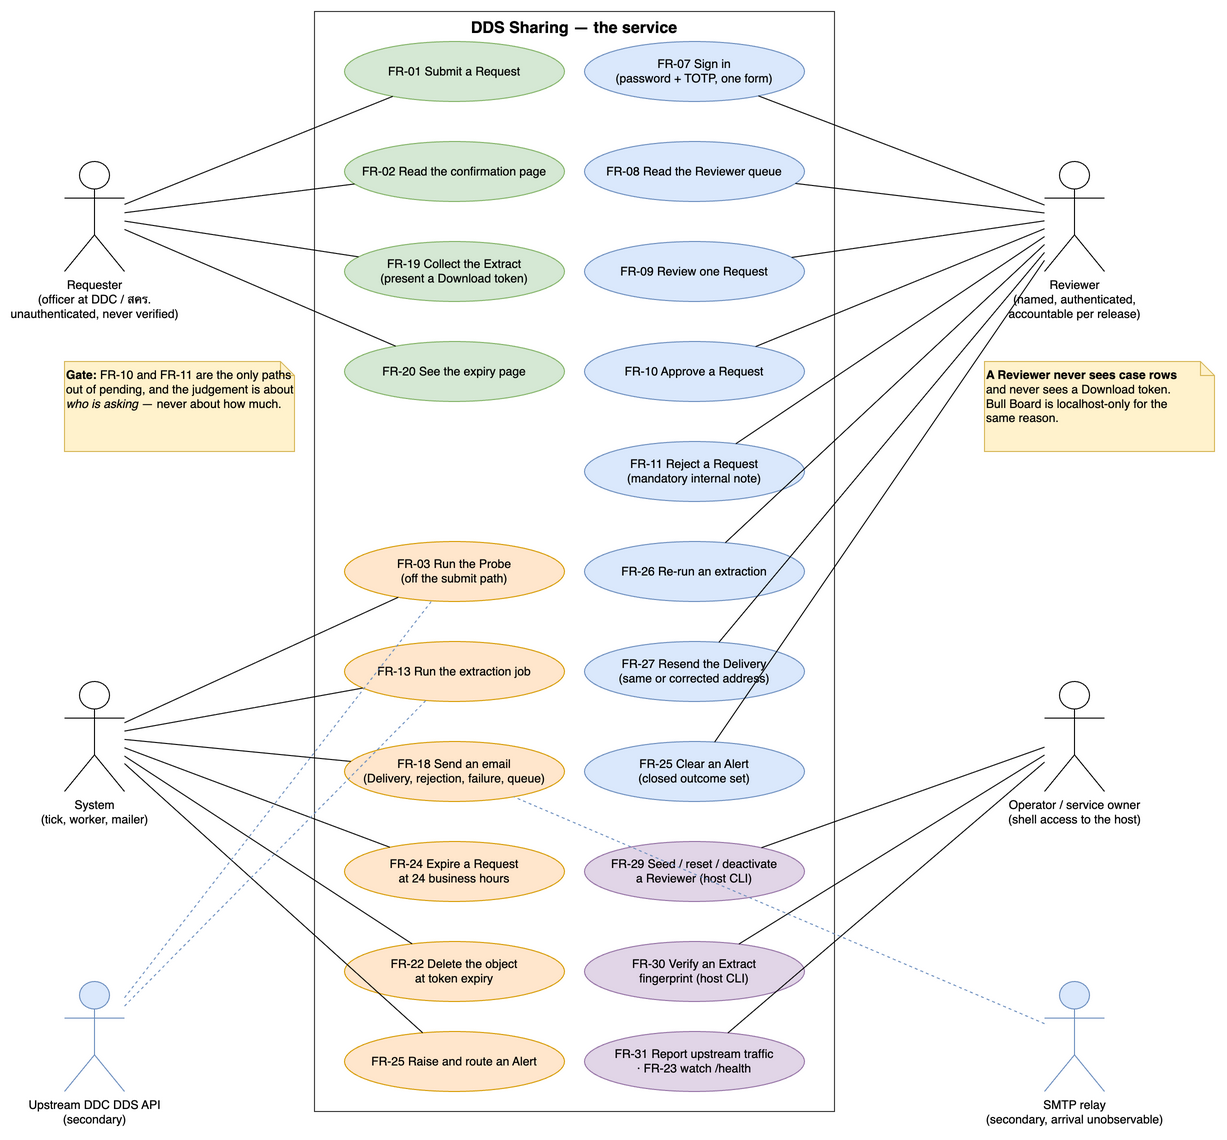

The diagram above was exported from draw.io. Its source (the exported page's mxGraphModel, read from the mxfile embedded in the PNG):
<mxGraphModel dx="1200" dy="900" grid="0" gridSize="10" guides="1" tooltips="1" connect="1" arrows="1" fold="1" page="1" pageScale="1" pageWidth="1300" pageHeight="1200" math="0" shadow="0" adaptiveColors="auto">
  <root>
    <mxCell id="0" />
    <mxCell id="1" parent="0" />
    <mxCell id="bnd" value="DDS Sharing — the service" style="rounded=0;whiteSpace=wrap;html=1;verticalAlign=top;fontSize=16;fontStyle=1;fillColor=none;strokeColor=#333333;" vertex="1" parent="1">
      <mxGeometry x="330" y="30" width="520" height="1100" as="geometry" />
    </mxCell>
    <mxCell id="aReq" value="Requester&#10;(officer at DDC / สคร.&#10;unauthenticated, never verified)" style="shape=umlActor;verticalLabelPosition=bottom;verticalAlign=top;html=1;outlineConnect=0;" vertex="1" parent="1">
      <mxGeometry x="80" y="180" width="60" height="110" as="geometry" />
    </mxCell>
    <mxCell id="aSys" value="System&#10;(tick, worker, mailer)" style="shape=umlActor;verticalLabelPosition=bottom;verticalAlign=top;html=1;outlineConnect=0;" vertex="1" parent="1">
      <mxGeometry x="80" y="700" width="60" height="110" as="geometry" />
    </mxCell>
    <mxCell id="aRev" value="Reviewer&#10;(named, authenticated,&#10;accountable per release)" style="shape=umlActor;verticalLabelPosition=bottom;verticalAlign=top;html=1;outlineConnect=0;" vertex="1" parent="1">
      <mxGeometry x="1060" y="180" width="60" height="110" as="geometry" />
    </mxCell>
    <mxCell id="aOps" value="Operator / service owner&#10;(shell access to the host)" style="shape=umlActor;verticalLabelPosition=bottom;verticalAlign=top;html=1;outlineConnect=0;" vertex="1" parent="1">
      <mxGeometry x="1060" y="700" width="60" height="110" as="geometry" />
    </mxCell>
    <mxCell id="aUp" value="Upstream DDC DDS API&#10;(secondary)" style="shape=umlActor;verticalLabelPosition=bottom;verticalAlign=top;html=1;outlineConnect=0;fillColor=#dae8fc;strokeColor=#6c8ebf;" vertex="1" parent="1">
      <mxGeometry x="80" y="1000" width="60" height="110" as="geometry" />
    </mxCell>
    <mxCell id="aMail" value="SMTP relay&#10;(secondary, arrival unobservable)" style="shape=umlActor;verticalLabelPosition=bottom;verticalAlign=top;html=1;outlineConnect=0;fillColor=#dae8fc;strokeColor=#6c8ebf;" vertex="1" parent="1">
      <mxGeometry x="1060" y="1000" width="60" height="110" as="geometry" />
    </mxCell>
    <mxCell id="u1" value="FR-01 Submit a Request" style="ellipse;whiteSpace=wrap;html=1;fillColor=#d5e8d4;strokeColor=#82b366;" vertex="1" parent="1">
      <mxGeometry x="360" y="60" width="220" height="60" as="geometry" />
    </mxCell>
    <mxCell id="u2" value="FR-02 Read the confirmation page" style="ellipse;whiteSpace=wrap;html=1;fillColor=#d5e8d4;strokeColor=#82b366;" vertex="1" parent="1">
      <mxGeometry x="360" y="160" width="220" height="60" as="geometry" />
    </mxCell>
    <mxCell id="u3" value="FR-19 Collect the Extract&#10;(present a Download token)" style="ellipse;whiteSpace=wrap;html=1;fillColor=#d5e8d4;strokeColor=#82b366;" vertex="1" parent="1">
      <mxGeometry x="360" y="260" width="220" height="60" as="geometry" />
    </mxCell>
    <mxCell id="u4" value="FR-20 See the expiry page" style="ellipse;whiteSpace=wrap;html=1;fillColor=#d5e8d4;strokeColor=#82b366;" vertex="1" parent="1">
      <mxGeometry x="360" y="360" width="220" height="60" as="geometry" />
    </mxCell>
    <mxCell id="u6" value="FR-03 Run the Probe&#10;(off the submit path)" style="ellipse;whiteSpace=wrap;html=1;fillColor=#ffe6cc;strokeColor=#d79b00;" vertex="1" parent="1">
      <mxGeometry x="360" y="560" width="220" height="60" as="geometry" />
    </mxCell>
    <mxCell id="u7" value="FR-13 Run the extraction job" style="ellipse;whiteSpace=wrap;html=1;fillColor=#ffe6cc;strokeColor=#d79b00;" vertex="1" parent="1">
      <mxGeometry x="360" y="660" width="220" height="60" as="geometry" />
    </mxCell>
    <mxCell id="u8" value="FR-18 Send an email&#10;(Delivery, rejection, failure, queue)" style="ellipse;whiteSpace=wrap;html=1;fillColor=#ffe6cc;strokeColor=#d79b00;" vertex="1" parent="1">
      <mxGeometry x="360" y="760" width="220" height="60" as="geometry" />
    </mxCell>
    <mxCell id="u9" value="FR-24 Expire a Request&#10;at 24 business hours" style="ellipse;whiteSpace=wrap;html=1;fillColor=#ffe6cc;strokeColor=#d79b00;" vertex="1" parent="1">
      <mxGeometry x="360" y="860" width="220" height="60" as="geometry" />
    </mxCell>
    <mxCell id="u10" value="FR-22 Delete the object&#10;at token expiry" style="ellipse;whiteSpace=wrap;html=1;fillColor=#ffe6cc;strokeColor=#d79b00;" vertex="1" parent="1">
      <mxGeometry x="360" y="960" width="220" height="60" as="geometry" />
    </mxCell>
    <mxCell id="u11" value="FR-25 Raise and route an Alert" style="ellipse;whiteSpace=wrap;html=1;fillColor=#ffe6cc;strokeColor=#d79b00;" vertex="1" parent="1">
      <mxGeometry x="360" y="1050" width="220" height="60" as="geometry" />
    </mxCell>
    <mxCell id="v1" value="FR-07 Sign in&#10;(password + TOTP, one form)" style="ellipse;whiteSpace=wrap;html=1;fillColor=#dae8fc;strokeColor=#6c8ebf;" vertex="1" parent="1">
      <mxGeometry x="600" y="60" width="220" height="60" as="geometry" />
    </mxCell>
    <mxCell id="v2" value="FR-08 Read the Reviewer queue" style="ellipse;whiteSpace=wrap;html=1;fillColor=#dae8fc;strokeColor=#6c8ebf;" vertex="1" parent="1">
      <mxGeometry x="600" y="160" width="220" height="60" as="geometry" />
    </mxCell>
    <mxCell id="v3" value="FR-09 Review one Request" style="ellipse;whiteSpace=wrap;html=1;fillColor=#dae8fc;strokeColor=#6c8ebf;" vertex="1" parent="1">
      <mxGeometry x="600" y="260" width="220" height="60" as="geometry" />
    </mxCell>
    <mxCell id="v4" value="FR-10 Approve a Request" style="ellipse;whiteSpace=wrap;html=1;fillColor=#dae8fc;strokeColor=#6c8ebf;" vertex="1" parent="1">
      <mxGeometry x="600" y="360" width="220" height="60" as="geometry" />
    </mxCell>
    <mxCell id="v5" value="FR-11 Reject a Request&#10;(mandatory internal note)" style="ellipse;whiteSpace=wrap;html=1;fillColor=#dae8fc;strokeColor=#6c8ebf;" vertex="1" parent="1">
      <mxGeometry x="600" y="460" width="220" height="60" as="geometry" />
    </mxCell>
    <mxCell id="v6" value="FR-26 Re-run an extraction" style="ellipse;whiteSpace=wrap;html=1;fillColor=#dae8fc;strokeColor=#6c8ebf;" vertex="1" parent="1">
      <mxGeometry x="600" y="560" width="220" height="60" as="geometry" />
    </mxCell>
    <mxCell id="v7" value="FR-27 Resend the Delivery&#10;(same or corrected address)" style="ellipse;whiteSpace=wrap;html=1;fillColor=#dae8fc;strokeColor=#6c8ebf;" vertex="1" parent="1">
      <mxGeometry x="600" y="660" width="220" height="60" as="geometry" />
    </mxCell>
    <mxCell id="v8" value="FR-25 Clear an Alert&#10;(closed outcome set)" style="ellipse;whiteSpace=wrap;html=1;fillColor=#dae8fc;strokeColor=#6c8ebf;" vertex="1" parent="1">
      <mxGeometry x="600" y="760" width="220" height="60" as="geometry" />
    </mxCell>
    <mxCell id="v9" value="FR-29 Seed / reset / deactivate&#10;a Reviewer (host CLI)" style="ellipse;whiteSpace=wrap;html=1;fillColor=#e1d5e7;strokeColor=#9673a6;" vertex="1" parent="1">
      <mxGeometry x="600" y="860" width="220" height="60" as="geometry" />
    </mxCell>
    <mxCell id="v10" value="FR-30 Verify an Extract&#10;fingerprint (host CLI)" style="ellipse;whiteSpace=wrap;html=1;fillColor=#e1d5e7;strokeColor=#9673a6;" vertex="1" parent="1">
      <mxGeometry x="600" y="960" width="220" height="60" as="geometry" />
    </mxCell>
    <mxCell id="v11" value="FR-31 Report upstream traffic&#10;· FR-23 watch /health" style="ellipse;whiteSpace=wrap;html=1;fillColor=#e1d5e7;strokeColor=#9673a6;" vertex="1" parent="1">
      <mxGeometry x="600" y="1050" width="220" height="60" as="geometry" />
    </mxCell>
    <mxCell id="e1" style="endArrow=none;html=1;" edge="1" parent="1" source="aReq" target="u1">
      <mxGeometry relative="1" as="geometry" />
    </mxCell>
    <mxCell id="e2" style="endArrow=none;html=1;" edge="1" parent="1" source="aReq" target="u2">
      <mxGeometry relative="1" as="geometry" />
    </mxCell>
    <mxCell id="e3" style="endArrow=none;html=1;" edge="1" parent="1" source="aReq" target="u3">
      <mxGeometry relative="1" as="geometry" />
    </mxCell>
    <mxCell id="e4" style="endArrow=none;html=1;" edge="1" parent="1" source="aReq" target="u4">
      <mxGeometry relative="1" as="geometry" />
    </mxCell>
    <mxCell id="e6" style="endArrow=none;html=1;" edge="1" parent="1" source="aSys" target="u6">
      <mxGeometry relative="1" as="geometry" />
    </mxCell>
    <mxCell id="e7" style="endArrow=none;html=1;" edge="1" parent="1" source="aSys" target="u7">
      <mxGeometry relative="1" as="geometry" />
    </mxCell>
    <mxCell id="e8" style="endArrow=none;html=1;" edge="1" parent="1" source="aSys" target="u8">
      <mxGeometry relative="1" as="geometry" />
    </mxCell>
    <mxCell id="e9" style="endArrow=none;html=1;" edge="1" parent="1" source="aSys" target="u9">
      <mxGeometry relative="1" as="geometry" />
    </mxCell>
    <mxCell id="e10" style="endArrow=none;html=1;" edge="1" parent="1" source="aSys" target="u10">
      <mxGeometry relative="1" as="geometry" />
    </mxCell>
    <mxCell id="e11" style="endArrow=none;html=1;" edge="1" parent="1" source="aSys" target="u11">
      <mxGeometry relative="1" as="geometry" />
    </mxCell>
    <mxCell id="f1" style="endArrow=none;html=1;" edge="1" parent="1" source="aRev" target="v1">
      <mxGeometry relative="1" as="geometry" />
    </mxCell>
    <mxCell id="f2" style="endArrow=none;html=1;" edge="1" parent="1" source="aRev" target="v2">
      <mxGeometry relative="1" as="geometry" />
    </mxCell>
    <mxCell id="f3" style="endArrow=none;html=1;" edge="1" parent="1" source="aRev" target="v3">
      <mxGeometry relative="1" as="geometry" />
    </mxCell>
    <mxCell id="f4" style="endArrow=none;html=1;" edge="1" parent="1" source="aRev" target="v4">
      <mxGeometry relative="1" as="geometry" />
    </mxCell>
    <mxCell id="f5" style="endArrow=none;html=1;" edge="1" parent="1" source="aRev" target="v5">
      <mxGeometry relative="1" as="geometry" />
    </mxCell>
    <mxCell id="f6" style="endArrow=none;html=1;" edge="1" parent="1" source="aRev" target="v6">
      <mxGeometry relative="1" as="geometry" />
    </mxCell>
    <mxCell id="f7" style="endArrow=none;html=1;" edge="1" parent="1" source="aRev" target="v7">
      <mxGeometry relative="1" as="geometry" />
    </mxCell>
    <mxCell id="f8" style="endArrow=none;html=1;" edge="1" parent="1" source="aRev" target="v8">
      <mxGeometry relative="1" as="geometry" />
    </mxCell>
    <mxCell id="g1" style="endArrow=none;html=1;" edge="1" parent="1" source="aOps" target="v9">
      <mxGeometry relative="1" as="geometry" />
    </mxCell>
    <mxCell id="g2" style="endArrow=none;html=1;" edge="1" parent="1" source="aOps" target="v10">
      <mxGeometry relative="1" as="geometry" />
    </mxCell>
    <mxCell id="g3" style="endArrow=none;html=1;" edge="1" parent="1" source="aOps" target="v11">
      <mxGeometry relative="1" as="geometry" />
    </mxCell>
    <mxCell id="h1" style="endArrow=none;html=1;dashed=1;strokeColor=#6c8ebf;" edge="1" parent="1" source="aUp" target="u6">
      <mxGeometry relative="1" as="geometry" />
    </mxCell>
    <mxCell id="h2" style="endArrow=none;html=1;dashed=1;strokeColor=#6c8ebf;" edge="1" parent="1" source="aUp" target="u7">
      <mxGeometry relative="1" as="geometry" />
    </mxCell>
    <mxCell id="h3" style="endArrow=none;html=1;dashed=1;strokeColor=#6c8ebf;" edge="1" parent="1" source="aMail" target="u8">
      <mxGeometry relative="1" as="geometry" />
    </mxCell>
    <mxCell id="n1" value="&lt;b&gt;Gate:&lt;/b&gt; FR-10 and FR-11 are the only paths&#10;out of pending, and the judgement is about&#10;&lt;i&gt;who is asking&lt;/i&gt; — never about how much." style="shape=note;whiteSpace=wrap;html=1;size=14;fillColor=#fff2cc;strokeColor=#d6b656;align=left;verticalAlign=top;" vertex="1" parent="1">
      <mxGeometry x="80" y="380" width="230" height="90" as="geometry" />
    </mxCell>
    <mxCell id="n2" value="&lt;b&gt;A Reviewer never sees case rows&lt;/b&gt;&#10;and never sees a Download token.&#10;Bull Board is localhost-only for the&#10;same reason." style="shape=note;whiteSpace=wrap;html=1;size=14;fillColor=#fff2cc;strokeColor=#d6b656;align=left;verticalAlign=top;" vertex="1" parent="1">
      <mxGeometry x="1000" y="380" width="230" height="90" as="geometry" />
    </mxCell>
  </root>
</mxGraphModel>